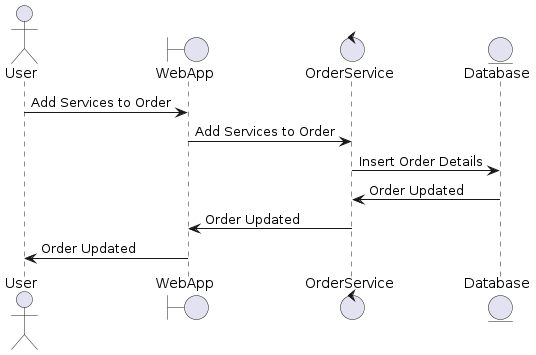

The diagram above was rendered by PlantUML. Its source (embedded in the PNG):
@startuml
actor User
boundary WebApp as WA
control OrderService as OS
entity Database as DB

User -> WA : Add Services to Order
WA -> OS : Add Services to Order
OS -> DB : Insert Order Details
DB -> OS : Order Updated
OS -> WA : Order Updated
WA -> User : Order Updated
@enduml